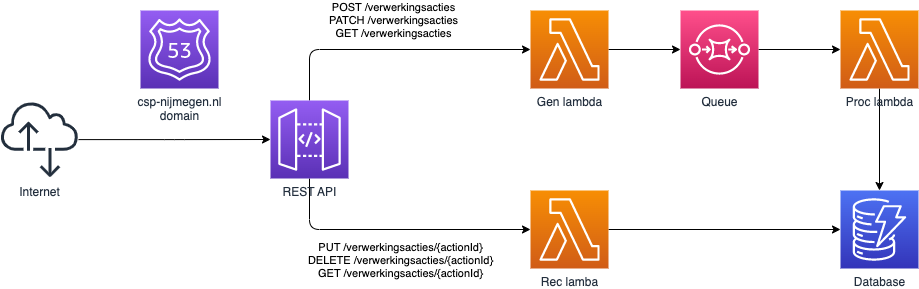

The diagram above was exported from draw.io. Its source (the exported page's mxGraphModel, read from the mxfile embedded in the PNG):
<mxGraphModel dx="1673" dy="782" grid="1" gridSize="10" guides="1" tooltips="1" connect="1" arrows="1" fold="1" page="0" pageScale="1" pageWidth="827" pageHeight="1169" background="#ffffff" math="0" shadow="0">
  <root>
    <mxCell id="0" />
    <mxCell id="1" parent="0" />
    <mxCell id="10" value="POST /verwerkingsacties&lt;br&gt;PATCH /verwerkingsacties&lt;br&gt;GET /verwerkingsacties" style="edgeStyle=orthogonalEdgeStyle;html=1;exitX=0.5;exitY=0;exitDx=0;exitDy=0;exitPerimeter=0;entryX=0;entryY=0.5;entryDx=0;entryDy=0;entryPerimeter=0;" edge="1" parent="1" source="2" target="6">
      <mxGeometry x="-0.0175" y="29" relative="1" as="geometry">
        <mxPoint x="1" as="offset" />
      </mxGeometry>
    </mxCell>
    <mxCell id="11" value="PUT /verwerkingsacties/{actionId}&lt;br&gt;DELETE /verwerkingsacties/{actionId}&lt;br&gt;GET /verwerkingsacties/{actionId}" style="edgeStyle=orthogonalEdgeStyle;html=1;exitX=0.5;exitY=1;exitDx=0;exitDy=0;exitPerimeter=0;entryX=0;entryY=0.5;entryDx=0;entryDy=0;entryPerimeter=0;" edge="1" parent="1" source="2" target="7">
      <mxGeometry x="0.0361" y="-31" relative="1" as="geometry">
        <mxPoint x="1" as="offset" />
      </mxGeometry>
    </mxCell>
    <mxCell id="2" value="REST API" style="sketch=0;points=[[0,0,0],[0.25,0,0],[0.5,0,0],[0.75,0,0],[1,0,0],[0,1,0],[0.25,1,0],[0.5,1,0],[0.75,1,0],[1,1,0],[0,0.25,0],[0,0.5,0],[0,0.75,0],[1,0.25,0],[1,0.5,0],[1,0.75,0]];outlineConnect=0;fontColor=#232F3E;gradientColor=#945DF2;gradientDirection=north;fillColor=#5A30B5;strokeColor=#ffffff;dashed=0;verticalLabelPosition=bottom;verticalAlign=top;align=center;html=1;fontSize=12;fontStyle=0;aspect=fixed;shape=mxgraph.aws4.resourceIcon;resIcon=mxgraph.aws4.api_gateway;" vertex="1" parent="1">
      <mxGeometry x="10" y="200" width="78" height="78" as="geometry" />
    </mxCell>
    <mxCell id="3" value="csp-nijmegen.nl&lt;br&gt;domain" style="sketch=0;points=[[0,0,0],[0.25,0,0],[0.5,0,0],[0.75,0,0],[1,0,0],[0,1,0],[0.25,1,0],[0.5,1,0],[0.75,1,0],[1,1,0],[0,0.25,0],[0,0.5,0],[0,0.75,0],[1,0.25,0],[1,0.5,0],[1,0.75,0]];outlineConnect=0;fontColor=#232F3E;gradientColor=#945DF2;gradientDirection=north;fillColor=#5A30B5;strokeColor=#ffffff;dashed=0;verticalLabelPosition=bottom;verticalAlign=top;align=center;html=1;fontSize=12;fontStyle=0;aspect=fixed;shape=mxgraph.aws4.resourceIcon;resIcon=mxgraph.aws4.route_53;" vertex="1" parent="1">
      <mxGeometry x="-120" y="110" width="78" height="78" as="geometry" />
    </mxCell>
    <mxCell id="14" style="edgeStyle=orthogonalEdgeStyle;html=1;exitX=1;exitY=0.5;exitDx=0;exitDy=0;exitPerimeter=0;" edge="1" parent="1" source="6" target="9">
      <mxGeometry relative="1" as="geometry" />
    </mxCell>
    <mxCell id="6" value="Gen lambda" style="sketch=0;points=[[0,0,0],[0.25,0,0],[0.5,0,0],[0.75,0,0],[1,0,0],[0,1,0],[0.25,1,0],[0.5,1,0],[0.75,1,0],[1,1,0],[0,0.25,0],[0,0.5,0],[0,0.75,0],[1,0.25,0],[1,0.5,0],[1,0.75,0]];outlineConnect=0;fontColor=#232F3E;gradientColor=#F78E04;gradientDirection=north;fillColor=#D05C17;strokeColor=#ffffff;dashed=0;verticalLabelPosition=bottom;verticalAlign=top;align=center;html=1;fontSize=12;fontStyle=0;aspect=fixed;shape=mxgraph.aws4.resourceIcon;resIcon=mxgraph.aws4.lambda;" vertex="1" parent="1">
      <mxGeometry x="270" y="110" width="78" height="78" as="geometry" />
    </mxCell>
    <mxCell id="17" style="edgeStyle=orthogonalEdgeStyle;html=1;exitX=1;exitY=0.5;exitDx=0;exitDy=0;exitPerimeter=0;entryX=0;entryY=0.5;entryDx=0;entryDy=0;entryPerimeter=0;" edge="1" parent="1" source="7" target="12">
      <mxGeometry relative="1" as="geometry" />
    </mxCell>
    <mxCell id="7" value="Rec lamba" style="sketch=0;points=[[0,0,0],[0.25,0,0],[0.5,0,0],[0.75,0,0],[1,0,0],[0,1,0],[0.25,1,0],[0.5,1,0],[0.75,1,0],[1,1,0],[0,0.25,0],[0,0.5,0],[0,0.75,0],[1,0.25,0],[1,0.5,0],[1,0.75,0]];outlineConnect=0;fontColor=#232F3E;gradientColor=#F78E04;gradientDirection=north;fillColor=#D05C17;strokeColor=#ffffff;dashed=0;verticalLabelPosition=bottom;verticalAlign=top;align=center;html=1;fontSize=12;fontStyle=0;aspect=fixed;shape=mxgraph.aws4.resourceIcon;resIcon=mxgraph.aws4.lambda;" vertex="1" parent="1">
      <mxGeometry x="270" y="290" width="78" height="78" as="geometry" />
    </mxCell>
    <mxCell id="16" style="edgeStyle=orthogonalEdgeStyle;html=1;exitX=0.5;exitY=1;exitDx=0;exitDy=0;exitPerimeter=0;" edge="1" parent="1" source="8" target="12">
      <mxGeometry relative="1" as="geometry" />
    </mxCell>
    <mxCell id="8" value="Proc lambda" style="sketch=0;points=[[0,0,0],[0.25,0,0],[0.5,0,0],[0.75,0,0],[1,0,0],[0,1,0],[0.25,1,0],[0.5,1,0],[0.75,1,0],[1,1,0],[0,0.25,0],[0,0.5,0],[0,0.75,0],[1,0.25,0],[1,0.5,0],[1,0.75,0]];outlineConnect=0;fontColor=#232F3E;gradientColor=#F78E04;gradientDirection=north;fillColor=#D05C17;strokeColor=#ffffff;dashed=0;verticalLabelPosition=bottom;verticalAlign=top;align=center;html=1;fontSize=12;fontStyle=0;aspect=fixed;shape=mxgraph.aws4.resourceIcon;resIcon=mxgraph.aws4.lambda;" vertex="1" parent="1">
      <mxGeometry x="580" y="110" width="78" height="78" as="geometry" />
    </mxCell>
    <mxCell id="15" style="edgeStyle=orthogonalEdgeStyle;html=1;exitX=1;exitY=0.5;exitDx=0;exitDy=0;exitPerimeter=0;" edge="1" parent="1" source="9" target="8">
      <mxGeometry relative="1" as="geometry" />
    </mxCell>
    <mxCell id="9" value="Queue" style="sketch=0;points=[[0,0,0],[0.25,0,0],[0.5,0,0],[0.75,0,0],[1,0,0],[0,1,0],[0.25,1,0],[0.5,1,0],[0.75,1,0],[1,1,0],[0,0.25,0],[0,0.5,0],[0,0.75,0],[1,0.25,0],[1,0.5,0],[1,0.75,0]];outlineConnect=0;fontColor=#232F3E;gradientColor=#FF4F8B;gradientDirection=north;fillColor=#BC1356;strokeColor=#ffffff;dashed=0;verticalLabelPosition=bottom;verticalAlign=top;align=center;html=1;fontSize=12;fontStyle=0;aspect=fixed;shape=mxgraph.aws4.resourceIcon;resIcon=mxgraph.aws4.sqs;" vertex="1" parent="1">
      <mxGeometry x="420" y="110" width="78" height="78" as="geometry" />
    </mxCell>
    <mxCell id="12" value="Database" style="sketch=0;points=[[0,0,0],[0.25,0,0],[0.5,0,0],[0.75,0,0],[1,0,0],[0,1,0],[0.25,1,0],[0.5,1,0],[0.75,1,0],[1,1,0],[0,0.25,0],[0,0.5,0],[0,0.75,0],[1,0.25,0],[1,0.5,0],[1,0.75,0]];outlineConnect=0;fontColor=#232F3E;gradientColor=#4D72F3;gradientDirection=north;fillColor=#3334B9;strokeColor=#ffffff;dashed=0;verticalLabelPosition=bottom;verticalAlign=top;align=center;html=1;fontSize=12;fontStyle=0;aspect=fixed;shape=mxgraph.aws4.resourceIcon;resIcon=mxgraph.aws4.dynamodb;" vertex="1" parent="1">
      <mxGeometry x="580" y="290" width="78" height="78" as="geometry" />
    </mxCell>
    <mxCell id="19" style="edgeStyle=orthogonalEdgeStyle;html=1;entryX=0;entryY=0.5;entryDx=0;entryDy=0;entryPerimeter=0;" edge="1" parent="1" source="18" target="2">
      <mxGeometry relative="1" as="geometry" />
    </mxCell>
    <mxCell id="18" value="Internet" style="sketch=0;outlineConnect=0;fontColor=#232F3E;gradientColor=none;fillColor=#232F3D;strokeColor=none;dashed=0;verticalLabelPosition=bottom;verticalAlign=top;align=center;html=1;fontSize=12;fontStyle=0;aspect=fixed;pointerEvents=1;shape=mxgraph.aws4.internet_alt2;" vertex="1" parent="1">
      <mxGeometry x="-260" y="200" width="78" height="78" as="geometry" />
    </mxCell>
  </root>
</mxGraphModel>